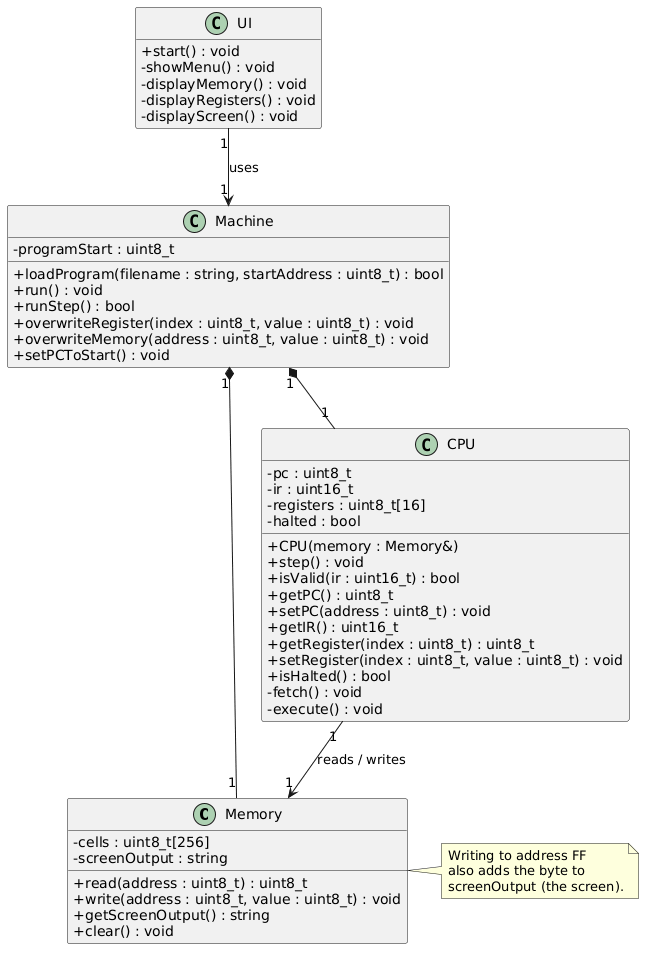

The diagram above was rendered by PlantUML. Its source (embedded in the PNG):
@startuml
skinparam classAttributeIconSize 0
skinparam shadowing false
hide empty members

class Memory {
  - cells : uint8_t[256]
  - screenOutput : string
  + read(address : uint8_t) : uint8_t
  + write(address : uint8_t, value : uint8_t) : void
  + getScreenOutput() : string
  + clear() : void
}

class CPU {
  - pc : uint8_t
  - ir : uint16_t
  - registers : uint8_t[16]
  - halted : bool
  + CPU(memory : Memory&)
  + step() : void
  + isValid(ir : uint16_t) : bool
  + getPC() : uint8_t
  + setPC(address : uint8_t) : void
  + getIR() : uint16_t
  + getRegister(index : uint8_t) : uint8_t
  + setRegister(index : uint8_t, value : uint8_t) : void
  + isHalted() : bool
  - fetch() : void
  - execute() : void
}

class Machine {
  - programStart : uint8_t
  + loadProgram(filename : string, startAddress : uint8_t) : bool
  + run() : void
  + runStep() : bool
  + overwriteRegister(index : uint8_t, value : uint8_t) : void
  + overwriteMemory(address : uint8_t, value : uint8_t) : void
  + setPCToStart() : void
}

class UI {
  + start() : void
  - showMenu() : void
  - displayMemory() : void
  - displayRegisters() : void
  - displayScreen() : void
}

Machine "1" *-- "1" Memory
Machine "1" *-- "1" CPU
CPU "1" --> "1" Memory : reads / writes
UI "1" --> "1" Machine : uses

note right of Memory
  Writing to address FF
  also adds the byte to
  screenOutput (the screen).
end note
@enduml